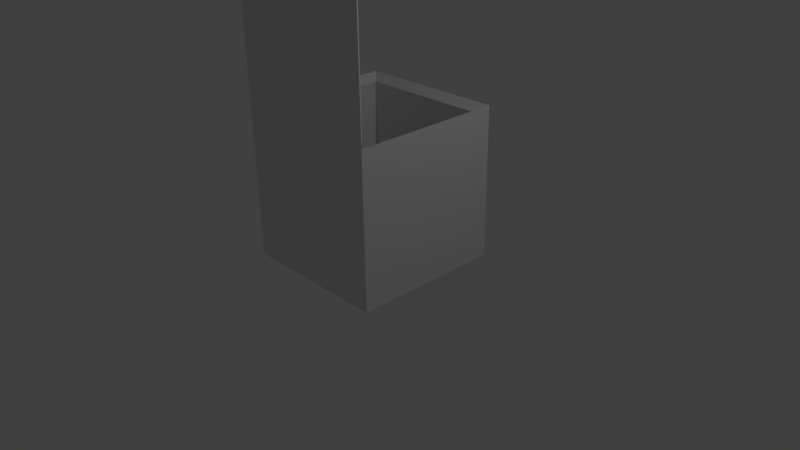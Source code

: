 # Source: Dice.blend  (saved by Blender 2.71.0; exported with 4.5.12 LTS)
import bpy
from mathutils import Matrix  # noqa: F401  (used for matrix-valued properties, if any)

bpy.ops.wm.read_factory_settings(use_empty=True)
scene = bpy.context.scene
scene.name = 'Scene'

# ---- collections
col_collection_1 = bpy.data.collections.new('Collection 1'); scene.collection.children.link(col_collection_1)

# ---- materials (node trees are filled in below, after node groups)
mat_dice = bpy.data.materials.new('Dice')
mat_dice.alpha_threshold = 0.0
mat_dice.use_transparent_shadow = False
mat_dice.roughness = 0.5
mat_dice.line_color = (0.0, 0.0, 0.0, 1.0)

# ---- material node trees

# ---- world
world_world = bpy.data.worlds.new('World'); scene.world = world_world
world_world.color = (0.05088, 0.05088, 0.05088)
world_world.use_sun_shadow = False
world_world.sun_shadow_jitter_overblur = 0.0
world_world.cycles.sampling_method = 'MANUAL'
world_world.cycles.sample_map_resolution = 256

# ---- cameras
cam_camera = bpy.data.cameras.new('Camera')
cam_camera.clip_end = 100.0
cam_camera.lens = 35.0
cam_camera.sensor_width = 32.0
cam_camera.sensor_height = 18.0
cam_camera.ortho_scale = 7.314
cam_camera.dof.focus_distance = 0.0
cam_camera.dof.aperture_fstop = 128.0

# ---- lights
light_lamp = bpy.data.lights.new('Lamp', 'POINT')
light_lamp.transmission_factor = 0.0
light_lamp.cutoff_distance = 30.0
light_lamp.energy = 100.0
light_lamp.shadow_buffer_clip_start = 1.001
light_lamp.shadow_soft_size = 0.1
light_lamp.shadow_maximum_resolution = 0.006
light_lamp.use_absolute_resolution = True
light_lamp.cycles.use_multiple_importance_sampling = False

# ---- meshes
me_dice = bpy.data.meshes.new('Dice')
me_dice.from_pydata([(1.0, -1.0, 2.0), (-1.0, -1.0, 2.0), (1.0, -1.0, 4.0), (-1.0, -1.0, 4.0), (-1.0, -1.0, 9.537e-07), (1.0, -1.0, -9.537e-07), (1.0, -1.0, 2.0), (-1.0, -1.0, 2.0), (-1.0, 1.0, 5.364e-07), (1.0, 1.0, -2.384e-07), (1.0, 1.0, 2.0), (-1.0, 1.0, 2.0), (0.9, -0.9, 2.1), (-0.9, -0.9, 2.1), (0.9, -0.9, 3.9), (-0.9, -0.9, 3.9), (-0.9, -0.9, 0.1), (0.9, -0.9, 0.1), (0.9, -0.9, 1.9), (-0.9, -0.9, 1.9), (-0.9, 0.9, 0.1), (0.9, 0.9, 0.1), (0.9, 0.9, 1.9), (-0.9, 0.9, 1.9)], [], [(0, 2, 3, 1), (4, 5, 6, 7), (8, 11, 10, 9), (4, 8, 9, 5), (5, 9, 10, 6), (8, 4, 7, 11), (12, 13, 15, 14), (16, 19, 18, 17), (20, 21, 22, 23), (16, 17, 21, 20), (17, 18, 22, 21), (20, 23, 19, 16), (11, 23, 22, 10), (7, 19, 23, 11), (10, 22, 18, 6), (6, 18, 19, 7), (2, 14, 15, 3), (3, 15, 13, 1), (0, 12, 14, 2), (1, 13, 12, 0)])
_uv = me_dice.uv_layers.new(name='UVMap')
_uv.uv.foreach_set('vector', [0.14, 0.26, 0.14, 0.5, 0.38, 0.5, 0.38, 0.26, 0.62, 0.26, 0.62, 0.02, 0.38, 0.02, 0.38, 0.26, 0.62, 0.98, 0.38, 0.98, 0.38, 0.74, 0.62, 0.74, 0.86, 0.26, 0.86, 0.5, 0.62, 0.5, 0.62, 0.26, 0.62, 0.26, 0.62, 0.5, 0.38, 0.5, 0.38, 0.26, 0.62, 0.74, 0.62, 0.5, 0.38, 0.5, 0.38, 0.74, 0.3125, 0.6309, 0.08008, 0.6309, 0.08008, 0.8652, 0.3125, 0.8652, 0.08008, 0.6309, 0.08008, 0.8652, 0.3125, 0.8652, 0.3125, 0.6309, 0.08008, 0.6309, 0.08008, 0.8652, 0.3125, 0.8652, 0.3125, 0.6309, 0.08008, 0.6309, 0.08008, 0.8652, 0.3125, 0.8652, 0.3125, 0.6309, 0.08008, 0.6309, 0.08008, 0.8652, 0.3125, 0.8652, 0.3125, 0.6309, 0.08008, 0.6309, 0.08008, 0.8652, 0.3125, 0.8652, 0.3125, 0.6309, 0.06836, 0.877, 0.08008, 0.8652, 0.3125, 0.8652, 0.3242, 0.877, 0.06836, 0.6191, 0.08008, 0.6309, 0.08008, 0.8652, 0.06836, 0.877, 0.3242, 0.877, 0.3125, 0.8652, 0.3125, 0.6309, 0.3242, 0.6191, 0.3242, 0.6191, 0.3125, 0.6309, 0.08008, 0.6309, 0.06836, 0.6191, 0.3242, 0.877, 0.3125, 0.8652, 0.08008, 0.8652, 0.06836, 0.877, 0.06836, 0.877, 0.08008, 0.8652, 0.08008, 0.6309, 0.06836, 0.6191, 0.3242, 0.6191, 0.3125, 0.6309, 0.3125, 0.8652, 0.3242, 0.877, 0.06836, 0.6191, 0.08008, 0.6309, 0.3125, 0.6309, 0.3242, 0.6191])
me_dice.materials.append(mat_dice)
me_dice.use_remesh_preserve_volume = False
me_dice.use_remesh_preserve_attributes = False
me_dice.use_mirror_vertex_groups = False
me_dice.update()
arm_armature = bpy.data.armatures.new('Armature')  # bones are not reproduced

# ---- objects
ob_armature = bpy.data.objects.new('Armature', arm_armature)
ob_dice = bpy.data.objects.new('Dice', me_dice)
ob_lamp = bpy.data.objects.new('Lamp', light_lamp)
ob_camera = bpy.data.objects.new('Camera', cam_camera)

# ---- transforms, parenting, visibility, modifiers, constraints
ob_armature.location = (0.0, 0.0, 0.0)
ob_armature.show_in_front = True
ob_armature.lineart.crease_threshold = 0.0
ob_dice.parent = ob_armature
ob_dice.location = (0.0, 0.0, 0.0)
ob_dice.lock_rotations_4d = False
ob_dice.empty_display_type = 'ARROWS'
ob_dice.lineart.crease_threshold = 0.0
_vg = ob_dice.vertex_groups.new(name='Box')
_vg.add([4, 5, 6, 7, 8, 9, 10, 11, 16, 17, 18, 19, 20, 21, 22, 23], 1.0, 'REPLACE')
_vg = ob_dice.vertex_groups.new(name='Lid')
_vg.add([0, 1, 2, 3, 12, 13, 14, 15], 1.0, 'REPLACE')
_m = ob_dice.modifiers.new('Armature', 'ARMATURE')
_m.object = ob_armature
ob_lamp.location = (4.076, 1.005, 5.904)
ob_lamp.rotation_euler = (0.6503, 0.05522, 1.866)
ob_lamp.lock_rotations_4d = False
ob_lamp.empty_display_type = 'ARROWS'
ob_lamp.color = (0.0, 0.0, 0.0, 0.0)
ob_lamp.lineart.crease_threshold = 0.0
ob_camera.location = (7.481, -6.508, 5.344)
ob_camera.rotation_euler = (1.109, 0.01082, 0.8149)
ob_camera.lock_rotations_4d = False
ob_camera.empty_display_type = 'ARROWS'
ob_camera.color = (0.0, 0.0, 0.0, 0.0)
ob_camera.display_type = 'WIRE'
ob_camera.lineart.crease_threshold = 0.0

# ---- collection membership
col_collection_1.objects.link(ob_armature)
col_collection_1.objects.link(ob_dice)
col_collection_1.objects.link(ob_lamp)
col_collection_1.objects.link(ob_camera)

# ---- scene / render settings (as saved in the file)
scene.camera = ob_camera
scene.frame_start = 1; scene.frame_end = 250; scene.frame_set(21)
scene.render.engine = 'BLENDER_EEVEE_NEXT'
scene.render.resolution_percentage = 50
scene.render.dither_intensity = 0.0
scene.cycles.use_denoising = False
scene.cycles.samples = 10
scene.cycles.sampling_pattern = 'TABULATED_SOBOL'
scene.cycles.light_sampling_threshold = 0.0
scene.cycles.use_adaptive_sampling = False
scene.cycles.use_light_tree = False
scene.cycles.blur_glossy = 0.0
scene.cycles.volume_bounces = 1
scene.cycles.pixel_filter_type = 'GAUSSIAN'
scene.cycles.sample_clamp_indirect = 0.0
scene.view_settings.view_transform = 'Standard'
bpy.context.view_layer.update()
